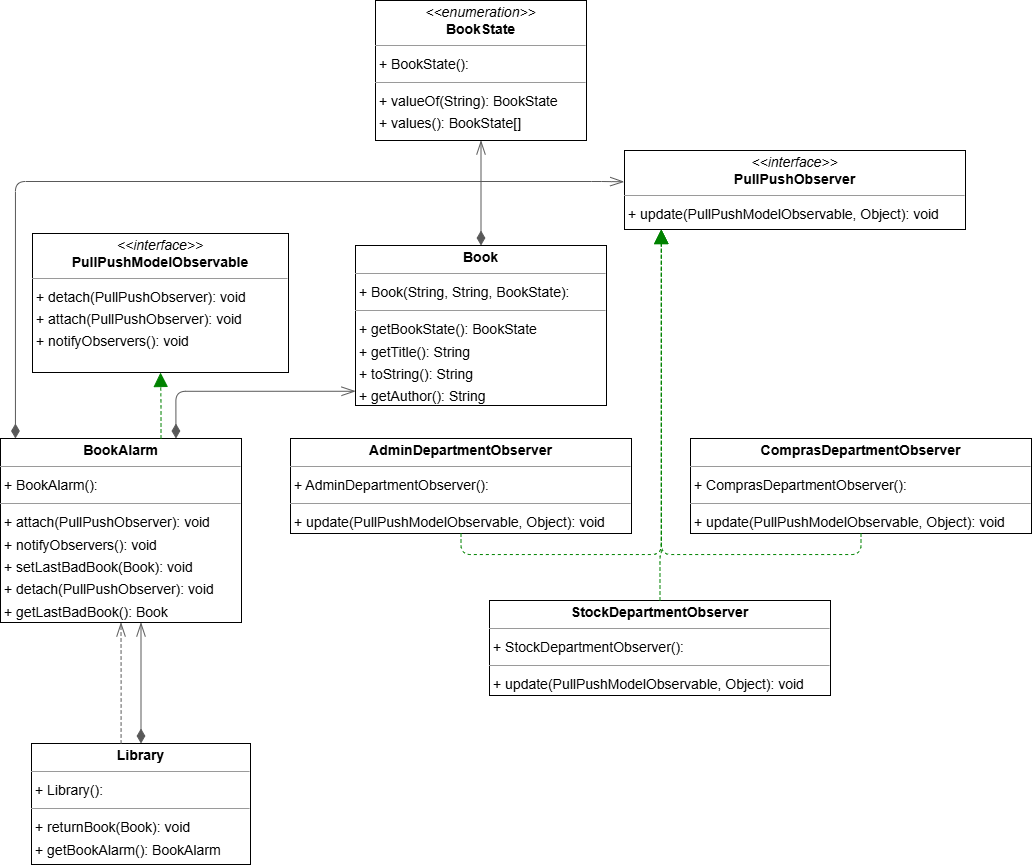

The diagram above was exported from draw.io. Its source (the exported page's mxGraphModel, read from the mxfile embedded in the PNG):
<mxGraphModel dx="1497" dy="595" grid="1" gridSize="10" guides="1" tooltips="1" connect="1" arrows="1" fold="1" page="0" pageScale="1" pageWidth="827" pageHeight="1169" background="none" math="0" shadow="0">
  <root>
    <mxCell id="0" />
    <mxCell id="1" parent="0" />
    <mxCell id="J-6sQ9vMbCKp2Nz8G4EG-108" value="&lt;p style=&quot;margin:0px;margin-top:4px;text-align:center;&quot;&gt;&lt;b&gt;AdminDepartmentObserver&lt;/b&gt;&lt;/p&gt;&lt;hr size=&quot;1&quot;/&gt;&lt;p style=&quot;margin:0 0 0 4px;line-height:1.6;&quot;&gt;+ AdminDepartmentObserver(): &lt;/p&gt;&lt;hr size=&quot;1&quot;/&gt;&lt;p style=&quot;margin:0 0 0 4px;line-height:1.6;&quot;&gt;+ update(PullPushModelObservable, Object): void&lt;/p&gt;" style="verticalAlign=top;align=left;overflow=fill;fontSize=14;fontFamily=Helvetica;html=1;rounded=0;shadow=0;comic=0;labelBackgroundColor=none;strokeWidth=1;" vertex="1" parent="1">
      <mxGeometry x="149" y="538" width="341" height="95" as="geometry" />
    </mxCell>
    <mxCell id="J-6sQ9vMbCKp2Nz8G4EG-109" value="&lt;p style=&quot;margin:0px;margin-top:4px;text-align:center;&quot;&gt;&lt;b&gt;Book&lt;/b&gt;&lt;/p&gt;&lt;hr size=&quot;1&quot;/&gt;&lt;p style=&quot;margin:0 0 0 4px;line-height:1.6;&quot;&gt;+ Book(String, String, BookState): &lt;/p&gt;&lt;hr size=&quot;1&quot;/&gt;&lt;p style=&quot;margin:0 0 0 4px;line-height:1.6;&quot;&gt;+ getBookState(): BookState&lt;br/&gt;+ getTitle(): String&lt;br/&gt;+ toString(): String&lt;br/&gt;+ getAuthor(): String&lt;/p&gt;" style="verticalAlign=top;align=left;overflow=fill;fontSize=14;fontFamily=Helvetica;html=1;rounded=0;shadow=0;comic=0;labelBackgroundColor=none;strokeWidth=1;" vertex="1" parent="1">
      <mxGeometry x="214" y="345" width="251" height="160" as="geometry" />
    </mxCell>
    <mxCell id="J-6sQ9vMbCKp2Nz8G4EG-110" value="&lt;p style=&quot;margin:0px;margin-top:4px;text-align:center;&quot;&gt;&lt;b&gt;BookAlarm&lt;/b&gt;&lt;/p&gt;&lt;hr size=&quot;1&quot;/&gt;&lt;p style=&quot;margin:0 0 0 4px;line-height:1.6;&quot;&gt;+ BookAlarm(): &lt;/p&gt;&lt;hr size=&quot;1&quot;/&gt;&lt;p style=&quot;margin:0 0 0 4px;line-height:1.6;&quot;&gt;+ attach(PullPushObserver): void&lt;br/&gt;+ notifyObservers(): void&lt;br/&gt;+ setLastBadBook(Book): void&lt;br/&gt;+ detach(PullPushObserver): void&lt;br/&gt;+ getLastBadBook(): Book&lt;/p&gt;" style="verticalAlign=top;align=left;overflow=fill;fontSize=14;fontFamily=Helvetica;html=1;rounded=0;shadow=0;comic=0;labelBackgroundColor=none;strokeWidth=1;" vertex="1" parent="1">
      <mxGeometry x="-141" y="538" width="241" height="184" as="geometry" />
    </mxCell>
    <mxCell id="J-6sQ9vMbCKp2Nz8G4EG-111" value="&lt;p style=&quot;margin:0px;margin-top:4px;text-align:center;&quot;&gt;&lt;i&gt;&amp;lt;&amp;lt;enumeration&amp;gt;&amp;gt;&lt;/i&gt;&lt;br/&gt;&lt;b&gt;BookState&lt;/b&gt;&lt;/p&gt;&lt;hr size=&quot;1&quot;/&gt;&lt;p style=&quot;margin:0 0 0 4px;line-height:1.6;&quot;&gt;+ BookState(): &lt;/p&gt;&lt;hr size=&quot;1&quot;/&gt;&lt;p style=&quot;margin:0 0 0 4px;line-height:1.6;&quot;&gt;+ valueOf(String): BookState&lt;br/&gt;+ values(): BookState[]&lt;/p&gt;" style="verticalAlign=top;align=left;overflow=fill;fontSize=14;fontFamily=Helvetica;html=1;rounded=0;shadow=0;comic=0;labelBackgroundColor=none;strokeWidth=1;" vertex="1" parent="1">
      <mxGeometry x="234" y="100" width="211" height="140" as="geometry" />
    </mxCell>
    <mxCell id="J-6sQ9vMbCKp2Nz8G4EG-112" value="&lt;p style=&quot;margin:0px;margin-top:4px;text-align:center;&quot;&gt;&lt;b&gt;ComprasDepartmentObserver&lt;/b&gt;&lt;/p&gt;&lt;hr size=&quot;1&quot;/&gt;&lt;p style=&quot;margin:0 0 0 4px;line-height:1.6;&quot;&gt;+ ComprasDepartmentObserver(): &lt;/p&gt;&lt;hr size=&quot;1&quot;/&gt;&lt;p style=&quot;margin:0 0 0 4px;line-height:1.6;&quot;&gt;+ update(PullPushModelObservable, Object): void&lt;/p&gt;" style="verticalAlign=top;align=left;overflow=fill;fontSize=14;fontFamily=Helvetica;html=1;rounded=0;shadow=0;comic=0;labelBackgroundColor=none;strokeWidth=1;" vertex="1" parent="1">
      <mxGeometry x="549" y="538" width="341" height="95" as="geometry" />
    </mxCell>
    <mxCell id="J-6sQ9vMbCKp2Nz8G4EG-113" value="&lt;p style=&quot;margin:0px;margin-top:4px;text-align:center;&quot;&gt;&lt;b&gt;Library&lt;/b&gt;&lt;/p&gt;&lt;hr size=&quot;1&quot;/&gt;&lt;p style=&quot;margin:0 0 0 4px;line-height:1.6;&quot;&gt;+ Library(): &lt;/p&gt;&lt;hr size=&quot;1&quot;/&gt;&lt;p style=&quot;margin:0 0 0 4px;line-height:1.6;&quot;&gt;+ returnBook(Book): void&lt;br/&gt;+ getBookAlarm(): BookAlarm&lt;/p&gt;" style="verticalAlign=top;align=left;overflow=fill;fontSize=14;fontFamily=Helvetica;html=1;rounded=0;shadow=0;comic=0;labelBackgroundColor=none;strokeWidth=1;" vertex="1" parent="1">
      <mxGeometry x="-110" y="843" width="219" height="121" as="geometry" />
    </mxCell>
    <mxCell id="J-6sQ9vMbCKp2Nz8G4EG-114" value="&lt;p style=&quot;margin:0px;margin-top:4px;text-align:center;&quot;&gt;&lt;i&gt;&amp;lt;&amp;lt;interface&amp;gt;&amp;gt;&lt;/i&gt;&lt;br/&gt;&lt;b&gt;PullPushModelObservable&lt;/b&gt;&lt;/p&gt;&lt;hr size=&quot;1&quot;/&gt;&lt;p style=&quot;margin:0 0 0 4px;line-height:1.6;&quot;&gt;+ detach(PullPushObserver): void&lt;br/&gt;+ attach(PullPushObserver): void&lt;br/&gt;+ notifyObservers(): void&lt;/p&gt;" style="verticalAlign=top;align=left;overflow=fill;fontSize=14;fontFamily=Helvetica;html=1;rounded=0;shadow=0;comic=0;labelBackgroundColor=none;strokeWidth=1;" vertex="1" parent="1">
      <mxGeometry x="-109" y="333" width="256" height="139" as="geometry" />
    </mxCell>
    <mxCell id="J-6sQ9vMbCKp2Nz8G4EG-115" value="&lt;p style=&quot;margin:0px;margin-top:4px;text-align:center;&quot;&gt;&lt;i&gt;&amp;lt;&amp;lt;interface&amp;gt;&amp;gt;&lt;/i&gt;&lt;br/&gt;&lt;b&gt;PullPushObserver&lt;/b&gt;&lt;/p&gt;&lt;hr size=&quot;1&quot;/&gt;&lt;p style=&quot;margin:0 0 0 4px;line-height:1.6;&quot;&gt;+ update(PullPushModelObservable, Object): void&lt;/p&gt;" style="verticalAlign=top;align=left;overflow=fill;fontSize=14;fontFamily=Helvetica;html=1;rounded=0;shadow=0;comic=0;labelBackgroundColor=none;strokeWidth=1;" vertex="1" parent="1">
      <mxGeometry x="483" y="250" width="341" height="79" as="geometry" />
    </mxCell>
    <mxCell id="J-6sQ9vMbCKp2Nz8G4EG-116" value="&lt;p style=&quot;margin:0px;margin-top:4px;text-align:center;&quot;&gt;&lt;b&gt;StockDepartmentObserver&lt;/b&gt;&lt;/p&gt;&lt;hr size=&quot;1&quot;/&gt;&lt;p style=&quot;margin:0 0 0 4px;line-height:1.6;&quot;&gt;+ StockDepartmentObserver(): &lt;/p&gt;&lt;hr size=&quot;1&quot;/&gt;&lt;p style=&quot;margin:0 0 0 4px;line-height:1.6;&quot;&gt;+ update(PullPushModelObservable, Object): void&lt;/p&gt;" style="verticalAlign=top;align=left;overflow=fill;fontSize=14;fontFamily=Helvetica;html=1;rounded=0;shadow=0;comic=0;labelBackgroundColor=none;strokeWidth=1;" vertex="1" parent="1">
      <mxGeometry x="348" y="700" width="341" height="95" as="geometry" />
    </mxCell>
    <mxCell id="J-6sQ9vMbCKp2Nz8G4EG-117" value="" style="html=1;rounded=1;edgeStyle=orthogonalEdgeStyle;dashed=1;startArrow=none;endArrow=block;endSize=12;strokeColor=#008200;exitX=0.500;exitY=1.000;exitDx=0;exitDy=0;entryX=0.108;entryY=1.000;entryDx=0;entryDy=0;" edge="1" parent="1" source="J-6sQ9vMbCKp2Nz8G4EG-108" target="J-6sQ9vMbCKp2Nz8G4EG-115">
      <mxGeometry width="50" height="50" relative="1" as="geometry">
        <Array as="points">
          <mxPoint x="319" y="654" />
          <mxPoint x="520" y="654" />
        </Array>
      </mxGeometry>
    </mxCell>
    <mxCell id="J-6sQ9vMbCKp2Nz8G4EG-118" value="" style="html=1;rounded=1;edgeStyle=orthogonalEdgeStyle;dashed=0;startArrow=diamondThin;endArrow=openThin;endSize=12;strokeColor=#595959;exitX=0.500;exitY=0.000;exitDx=0;exitDy=0;entryX=0.500;entryY=1.000;entryDx=0;entryDy=0;startFill=1;startSize=12;" edge="1" parent="1" source="J-6sQ9vMbCKp2Nz8G4EG-109" target="J-6sQ9vMbCKp2Nz8G4EG-111">
      <mxGeometry width="50" height="50" relative="1" as="geometry">
        <Array as="points" />
      </mxGeometry>
    </mxCell>
    <mxCell id="J-6sQ9vMbCKp2Nz8G4EG-122" value="" style="html=1;rounded=1;edgeStyle=orthogonalEdgeStyle;dashed=0;startArrow=diamondThin;endArrow=openThin;endSize=12;strokeColor=#595959;exitX=0.728;exitY=0.000;exitDx=0;exitDy=0;entryX=0;entryY=0.911;entryDx=0;entryDy=0;entryPerimeter=0;startFill=1;startSize=12;" edge="1" parent="1" source="J-6sQ9vMbCKp2Nz8G4EG-110" target="J-6sQ9vMbCKp2Nz8G4EG-109">
      <mxGeometry width="50" height="50" relative="1" as="geometry">
        <Array as="points">
          <mxPoint x="34" y="491" />
        </Array>
        <mxPoint x="180" y="490" as="targetPoint" />
      </mxGeometry>
    </mxCell>
    <mxCell id="J-6sQ9vMbCKp2Nz8G4EG-126" value="" style="html=1;rounded=1;edgeStyle=orthogonalEdgeStyle;dashed=1;startArrow=none;endArrow=block;endSize=12;strokeColor=#008200;exitX=0.666;exitY=0.000;exitDx=0;exitDy=0;entryX=0.500;entryY=1.000;entryDx=0;entryDy=0;" edge="1" parent="1" source="J-6sQ9vMbCKp2Nz8G4EG-110" target="J-6sQ9vMbCKp2Nz8G4EG-114">
      <mxGeometry width="50" height="50" relative="1" as="geometry">
        <Array as="points" />
      </mxGeometry>
    </mxCell>
    <mxCell id="J-6sQ9vMbCKp2Nz8G4EG-127" value="" style="html=1;rounded=1;edgeStyle=orthogonalEdgeStyle;dashed=0;startArrow=diamondThin;endArrow=openThin;endSize=12;strokeColor=#595959;exitX=0.062;exitY=0.000;exitDx=0;exitDy=0;startFill=1;startSize=12;entryX=-0.001;entryY=0.396;entryDx=0;entryDy=0;entryPerimeter=0;" edge="1" parent="1" source="J-6sQ9vMbCKp2Nz8G4EG-110" target="J-6sQ9vMbCKp2Nz8G4EG-115">
      <mxGeometry width="50" height="50" relative="1" as="geometry">
        <Array as="points">
          <mxPoint x="-126" y="281" />
          <mxPoint x="460" y="281" />
        </Array>
        <mxPoint x="460" y="260" as="targetPoint" />
      </mxGeometry>
    </mxCell>
    <mxCell id="J-6sQ9vMbCKp2Nz8G4EG-131" value="" style="html=1;rounded=1;edgeStyle=orthogonalEdgeStyle;dashed=1;startArrow=none;endArrow=block;endSize=12;strokeColor=#008200;exitX=0.500;exitY=1.000;exitDx=0;exitDy=0;entryX=0.108;entryY=1.000;entryDx=0;entryDy=0;" edge="1" parent="1" source="J-6sQ9vMbCKp2Nz8G4EG-112" target="J-6sQ9vMbCKp2Nz8G4EG-115">
      <mxGeometry width="50" height="50" relative="1" as="geometry">
        <Array as="points">
          <mxPoint x="719" y="654" />
          <mxPoint x="520" y="654" />
        </Array>
      </mxGeometry>
    </mxCell>
    <mxCell id="J-6sQ9vMbCKp2Nz8G4EG-132" value="" style="html=1;rounded=1;edgeStyle=orthogonalEdgeStyle;dashed=1;startArrow=none;endArrow=openThin;endSize=12;strokeColor=#595959;exitX=0.409;exitY=0.000;exitDx=0;exitDy=0;entryX=0.500;entryY=1.000;entryDx=0;entryDy=0;" edge="1" parent="1" source="J-6sQ9vMbCKp2Nz8G4EG-113" target="J-6sQ9vMbCKp2Nz8G4EG-110">
      <mxGeometry width="50" height="50" relative="1" as="geometry">
        <Array as="points" />
      </mxGeometry>
    </mxCell>
    <mxCell id="J-6sQ9vMbCKp2Nz8G4EG-134" value="" style="html=1;rounded=1;edgeStyle=orthogonalEdgeStyle;dashed=0;startArrow=diamondThin;endArrow=openThin;endSize=12;strokeColor=#595959;exitX=0.500;exitY=0.000;exitDx=0;exitDy=0;entryX=0.583;entryY=1.000;entryDx=0;entryDy=0;startFill=1;startSize=12;" edge="1" parent="1" source="J-6sQ9vMbCKp2Nz8G4EG-113" target="J-6sQ9vMbCKp2Nz8G4EG-110">
      <mxGeometry width="50" height="50" relative="1" as="geometry">
        <Array as="points" />
      </mxGeometry>
    </mxCell>
    <mxCell id="J-6sQ9vMbCKp2Nz8G4EG-138" value="" style="html=1;rounded=1;edgeStyle=orthogonalEdgeStyle;dashed=1;startArrow=none;endArrow=block;endSize=12;strokeColor=#008200;exitX=0.500;exitY=0.001;exitDx=0;exitDy=0;entryX=0.108;entryY=1.000;entryDx=0;entryDy=0;" edge="1" parent="1" source="J-6sQ9vMbCKp2Nz8G4EG-116" target="J-6sQ9vMbCKp2Nz8G4EG-115">
      <mxGeometry width="50" height="50" relative="1" as="geometry">
        <Array as="points">
          <mxPoint x="519" y="654" />
          <mxPoint x="520" y="654" />
        </Array>
      </mxGeometry>
    </mxCell>
  </root>
</mxGraphModel>